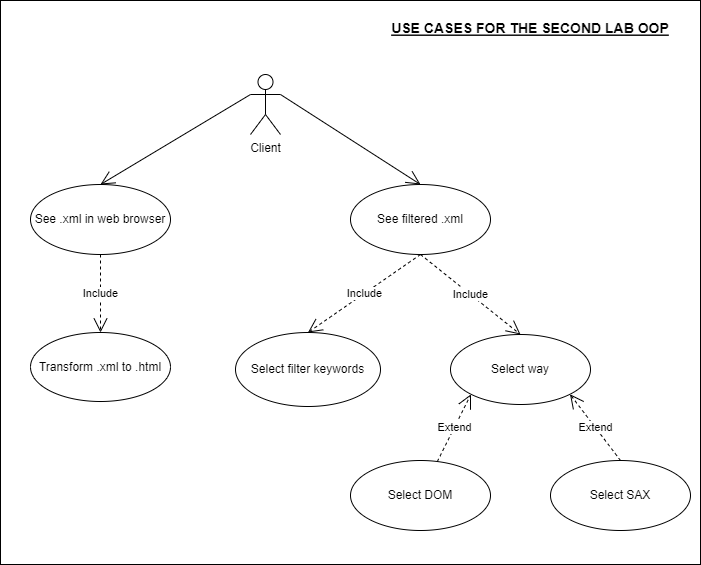

The diagram above was exported from draw.io. Its source (the exported page's mxGraphModel, read from the mxfile embedded in the PNG):
<mxGraphModel dx="1038" dy="585" grid="1" gridSize="10" guides="1" tooltips="1" connect="1" arrows="1" fold="1" page="1" pageScale="1" pageWidth="850" pageHeight="1100" math="0" shadow="0">
  <root>
    <mxCell id="0" />
    <mxCell id="1" parent="0" />
    <mxCell id="6kpFrKLXmqp7me6y27QS-18" value="" style="html=1;" parent="1" vertex="1">
      <mxGeometry x="70" y="20" width="700" height="564" as="geometry" />
    </mxCell>
    <mxCell id="6kpFrKLXmqp7me6y27QS-1" value="Client" style="shape=umlActor;verticalLabelPosition=bottom;verticalAlign=top;html=1;" parent="1" vertex="1">
      <mxGeometry x="320" y="94" width="30" height="60" as="geometry" />
    </mxCell>
    <mxCell id="6kpFrKLXmqp7me6y27QS-2" value="See .xml in web browser" style="ellipse;whiteSpace=wrap;html=1;" parent="1" vertex="1">
      <mxGeometry x="100" y="204" width="140" height="70" as="geometry" />
    </mxCell>
    <mxCell id="6kpFrKLXmqp7me6y27QS-3" value="Select way" style="ellipse;whiteSpace=wrap;html=1;" parent="1" vertex="1">
      <mxGeometry x="520" y="354" width="140" height="70" as="geometry" />
    </mxCell>
    <mxCell id="6kpFrKLXmqp7me6y27QS-4" value="Select DOM" style="ellipse;whiteSpace=wrap;html=1;" parent="1" vertex="1">
      <mxGeometry x="420" y="480" width="140" height="70" as="geometry" />
    </mxCell>
    <mxCell id="6kpFrKLXmqp7me6y27QS-6" value="Select&amp;nbsp;SAX" style="ellipse;whiteSpace=wrap;html=1;" parent="1" vertex="1">
      <mxGeometry x="620" y="480" width="140" height="70" as="geometry" />
    </mxCell>
    <mxCell id="6kpFrKLXmqp7me6y27QS-7" value="Extend" style="endArrow=open;endSize=12;dashed=1;html=1;rounded=0;entryX=0;entryY=1;entryDx=0;entryDy=0;" parent="1" source="6kpFrKLXmqp7me6y27QS-4" target="6kpFrKLXmqp7me6y27QS-3" edge="1">
      <mxGeometry width="160" relative="1" as="geometry">
        <mxPoint x="310" y="454" as="sourcePoint" />
        <mxPoint x="470" y="454" as="targetPoint" />
      </mxGeometry>
    </mxCell>
    <mxCell id="6kpFrKLXmqp7me6y27QS-9" value="Extend" style="endArrow=open;endSize=12;dashed=1;html=1;rounded=0;entryX=1;entryY=1;entryDx=0;entryDy=0;exitX=0.5;exitY=0;exitDx=0;exitDy=0;" parent="1" source="6kpFrKLXmqp7me6y27QS-6" target="6kpFrKLXmqp7me6y27QS-3" edge="1">
      <mxGeometry width="160" relative="1" as="geometry">
        <mxPoint x="349.974514173902" y="510.26831793750796" as="sourcePoint" />
        <mxPoint x="470.5025253169417" y="423.74873734152914" as="targetPoint" />
      </mxGeometry>
    </mxCell>
    <mxCell id="6kpFrKLXmqp7me6y27QS-10" value="" style="endArrow=open;endFill=1;endSize=12;html=1;rounded=0;exitX=1;exitY=0.3333333333333333;exitDx=0;exitDy=0;exitPerimeter=0;entryX=0.5;entryY=0;entryDx=0;entryDy=0;" parent="1" source="6kpFrKLXmqp7me6y27QS-1" target="6kpFrKLXmqp7me6y27QS-15" edge="1">
      <mxGeometry width="160" relative="1" as="geometry">
        <mxPoint x="210" y="214" as="sourcePoint" />
        <mxPoint x="500" y="144" as="targetPoint" />
      </mxGeometry>
    </mxCell>
    <mxCell id="6kpFrKLXmqp7me6y27QS-11" value="" style="endArrow=open;endFill=1;endSize=12;html=1;rounded=0;exitX=0;exitY=0.3333333333333333;exitDx=0;exitDy=0;exitPerimeter=0;entryX=0.5;entryY=0;entryDx=0;entryDy=0;" parent="1" source="6kpFrKLXmqp7me6y27QS-1" target="6kpFrKLXmqp7me6y27QS-2" edge="1">
      <mxGeometry width="160" relative="1" as="geometry">
        <mxPoint x="230" y="234" as="sourcePoint" />
        <mxPoint x="390" y="234" as="targetPoint" />
      </mxGeometry>
    </mxCell>
    <mxCell id="6kpFrKLXmqp7me6y27QS-12" value="USE CASES FOR THE SECOND LAB OOP" style="text;align=center;fontStyle=5;verticalAlign=middle;spacingLeft=3;spacingRight=3;strokeColor=none;rotatable=0;points=[[0,0.5],[1,0.5]];portConstraint=eastwest;fontSize=14;" parent="1" vertex="1">
      <mxGeometry x="450" y="34" width="300" height="26" as="geometry" />
    </mxCell>
    <mxCell id="6kpFrKLXmqp7me6y27QS-15" value="See filtered .xml" style="ellipse;whiteSpace=wrap;html=1;" parent="1" vertex="1">
      <mxGeometry x="420" y="204" width="140" height="70" as="geometry" />
    </mxCell>
    <mxCell id="6kpFrKLXmqp7me6y27QS-17" value="Include" style="endArrow=open;endSize=12;dashed=1;html=1;rounded=0;exitX=0.5;exitY=1;exitDx=0;exitDy=0;entryX=0.5;entryY=0;entryDx=0;entryDy=0;" parent="1" source="6kpFrKLXmqp7me6y27QS-15" target="6kpFrKLXmqp7me6y27QS-3" edge="1">
      <mxGeometry width="160" relative="1" as="geometry">
        <mxPoint x="120" y="284" as="sourcePoint" />
        <mxPoint x="70" y="354" as="targetPoint" />
      </mxGeometry>
    </mxCell>
    <mxCell id="xIBwuypP5SqpygLORBbN-1" value="Transform .xml to .html" style="ellipse;whiteSpace=wrap;html=1;" vertex="1" parent="1">
      <mxGeometry x="100" y="352" width="140" height="69" as="geometry" />
    </mxCell>
    <mxCell id="xIBwuypP5SqpygLORBbN-2" value="Include" style="endArrow=open;endSize=12;dashed=1;html=1;rounded=0;exitX=0.5;exitY=1;exitDx=0;exitDy=0;entryX=0.5;entryY=0;entryDx=0;entryDy=0;" edge="1" parent="1" source="6kpFrKLXmqp7me6y27QS-2" target="xIBwuypP5SqpygLORBbN-1">
      <mxGeometry width="160" relative="1" as="geometry">
        <mxPoint x="510" y="284" as="sourcePoint" />
        <mxPoint x="510" y="354" as="targetPoint" />
      </mxGeometry>
    </mxCell>
    <mxCell id="xIBwuypP5SqpygLORBbN-3" value="Select filter keywords" style="ellipse;whiteSpace=wrap;html=1;" vertex="1" parent="1">
      <mxGeometry x="305" y="352" width="145" height="74" as="geometry" />
    </mxCell>
    <mxCell id="xIBwuypP5SqpygLORBbN-5" value="Include" style="endArrow=open;endSize=12;dashed=1;html=1;rounded=0;exitX=0.5;exitY=1;exitDx=0;exitDy=0;entryX=0.5;entryY=0;entryDx=0;entryDy=0;" edge="1" parent="1" source="6kpFrKLXmqp7me6y27QS-15" target="xIBwuypP5SqpygLORBbN-3">
      <mxGeometry width="160" relative="1" as="geometry">
        <mxPoint x="510" y="284" as="sourcePoint" />
        <mxPoint x="610" y="364" as="targetPoint" />
      </mxGeometry>
    </mxCell>
  </root>
</mxGraphModel>